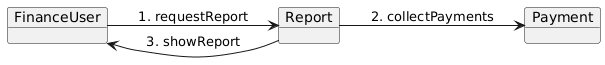

The diagram above was rendered by PlantUML. Its source (embedded in the PNG):
@startuml
left to right direction

object "FinanceUser" as FU
object "Report" as R
object "Payment" as P

FU --> R : 1. requestReport
R --> P : 2. collectPayments
R --> FU : 3. showReport
@enduml